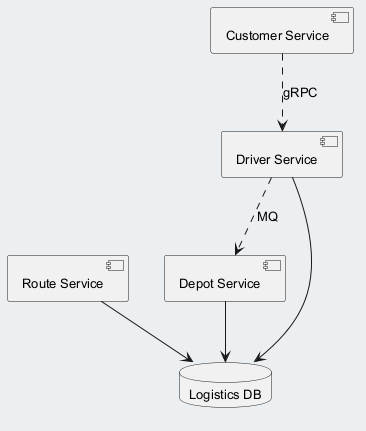

The diagram above was rendered by PlantUML. Its source (embedded in the PNG):
@startuml
skinparam backgroundColor #ECEFF1
skinparam classBackgroundColor #FFFFFF
skinparam classBorderColor #455A64
skinparam defaultFontSize 13
component "Driver Service" as C_DriverService
component "Customer Service" as C_CustomerService
component "Route Service" as C_RouteService
component "Depot Service" as C_DepotService
database "Logistics DB" as DB_logistics
C_DriverService --> DB_logistics
C_RouteService --> DB_logistics
C_DepotService --> DB_logistics
C_DriverService ..> C_DepotService : MQ
C_CustomerService ..> C_DriverService : gRPC
@enduml